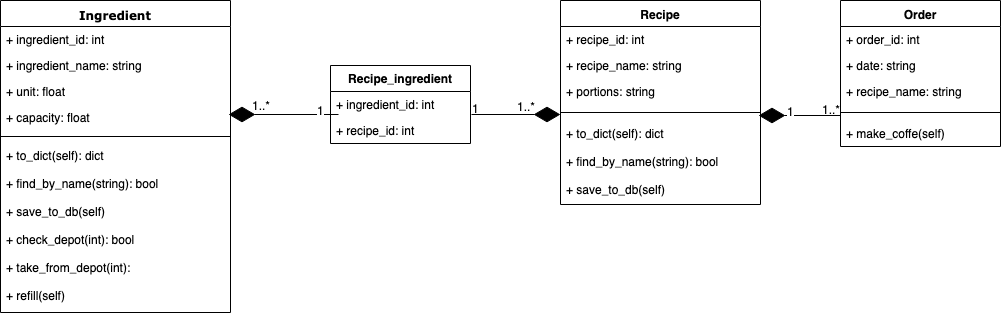

The diagram above was exported from draw.io. Its source (the exported page's mxGraphModel, read from the mxfile embedded in the PNG):
<mxGraphModel dx="1398" dy="780" grid="1" gridSize="10" guides="1" tooltips="1" connect="1" arrows="1" fold="1" page="1" pageScale="1" pageWidth="1100" pageHeight="850" background="#ffffff" math="0" shadow="0">
  <root>
    <mxCell id="0" />
    <mxCell id="1" parent="0" />
    <mxCell id="cwUOhdmlIriqHFpp7HQf-1" value="&lt;span lang=&quot;en&quot;&gt;&lt;span title=&quot;&quot;&gt;Ingredient&lt;/span&gt;&lt;/span&gt;" style="swimlane;html=1;fontStyle=1;align=center;verticalAlign=top;childLayout=stackLayout;horizontal=1;startSize=26;horizontalStack=0;resizeParent=1;resizeLast=0;collapsible=1;marginBottom=0;swimlaneFillColor=#ffffff;rounded=0;shadow=0;comic=0;labelBackgroundColor=none;strokeColor=#000000;strokeWidth=1;fillColor=none;fontFamily=Verdana;fontSize=12;fontColor=#000000;" vertex="1" parent="1">
      <mxGeometry x="20" y="126" width="230" height="312" as="geometry" />
    </mxCell>
    <mxCell id="cwUOhdmlIriqHFpp7HQf-67" value="&lt;div&gt;+ ingredient_id: int&lt;br&gt;&lt;/div&gt;" style="text;html=1;strokeColor=none;fillColor=none;align=left;verticalAlign=top;spacingLeft=4;spacingRight=4;whiteSpace=wrap;overflow=hidden;rotatable=0;points=[[0,0.5],[1,0.5]];portConstraint=eastwest;" vertex="1" parent="cwUOhdmlIriqHFpp7HQf-1">
      <mxGeometry y="26" width="230" height="26" as="geometry" />
    </mxCell>
    <mxCell id="cwUOhdmlIriqHFpp7HQf-17" value="&lt;div&gt;+ ingredient_name: string&lt;br&gt;&lt;/div&gt;" style="text;html=1;strokeColor=none;fillColor=none;align=left;verticalAlign=top;spacingLeft=4;spacingRight=4;whiteSpace=wrap;overflow=hidden;rotatable=0;points=[[0,0.5],[1,0.5]];portConstraint=eastwest;" vertex="1" parent="cwUOhdmlIriqHFpp7HQf-1">
      <mxGeometry y="52" width="230" height="26" as="geometry" />
    </mxCell>
    <mxCell id="cwUOhdmlIriqHFpp7HQf-16" value="&lt;div&gt;+ unit: float&lt;br&gt;&lt;/div&gt;" style="text;html=1;strokeColor=none;fillColor=none;align=left;verticalAlign=top;spacingLeft=4;spacingRight=4;whiteSpace=wrap;overflow=hidden;rotatable=0;points=[[0,0.5],[1,0.5]];portConstraint=eastwest;" vertex="1" parent="cwUOhdmlIriqHFpp7HQf-1">
      <mxGeometry y="78" width="230" height="26" as="geometry" />
    </mxCell>
    <mxCell id="cwUOhdmlIriqHFpp7HQf-3" value="+ capacity: float" style="text;html=1;strokeColor=none;fillColor=none;align=left;verticalAlign=top;spacingLeft=4;spacingRight=4;whiteSpace=wrap;overflow=hidden;rotatable=0;points=[[0,0.5],[1,0.5]];portConstraint=eastwest;" vertex="1" parent="cwUOhdmlIriqHFpp7HQf-1">
      <mxGeometry y="104" width="230" height="26" as="geometry" />
    </mxCell>
    <mxCell id="cwUOhdmlIriqHFpp7HQf-4" value="" style="line;html=1;strokeWidth=1;fillColor=none;align=left;verticalAlign=middle;spacingTop=-1;spacingLeft=3;spacingRight=3;rotatable=0;labelPosition=right;points=[];portConstraint=eastwest;" vertex="1" parent="cwUOhdmlIriqHFpp7HQf-1">
      <mxGeometry y="130" width="230" height="12" as="geometry" />
    </mxCell>
    <mxCell id="cwUOhdmlIriqHFpp7HQf-7" value="+ to_dict(self): dict" style="text;html=1;strokeColor=none;fillColor=none;align=left;verticalAlign=top;spacingLeft=4;spacingRight=4;whiteSpace=wrap;overflow=hidden;rotatable=0;points=[[0,0.5],[1,0.5]];portConstraint=eastwest;" vertex="1" parent="cwUOhdmlIriqHFpp7HQf-1">
      <mxGeometry y="142" width="230" height="28" as="geometry" />
    </mxCell>
    <mxCell id="cwUOhdmlIriqHFpp7HQf-19" value="+ find_by_name(string): bool" style="text;html=1;strokeColor=none;fillColor=none;align=left;verticalAlign=top;spacingLeft=4;spacingRight=4;whiteSpace=wrap;overflow=hidden;rotatable=0;points=[[0,0.5],[1,0.5]];portConstraint=eastwest;" vertex="1" parent="cwUOhdmlIriqHFpp7HQf-1">
      <mxGeometry y="170" width="230" height="28" as="geometry" />
    </mxCell>
    <mxCell id="cwUOhdmlIriqHFpp7HQf-33" value="+ save_to_db(self)" style="text;html=1;strokeColor=none;fillColor=none;align=left;verticalAlign=top;spacingLeft=4;spacingRight=4;whiteSpace=wrap;overflow=hidden;rotatable=0;points=[[0,0.5],[1,0.5]];portConstraint=eastwest;" vertex="1" parent="cwUOhdmlIriqHFpp7HQf-1">
      <mxGeometry y="198" width="230" height="28" as="geometry" />
    </mxCell>
    <mxCell id="cwUOhdmlIriqHFpp7HQf-32" value="+ check_depot(int): bool" style="text;html=1;strokeColor=none;fillColor=none;align=left;verticalAlign=top;spacingLeft=4;spacingRight=4;whiteSpace=wrap;overflow=hidden;rotatable=0;points=[[0,0.5],[1,0.5]];portConstraint=eastwest;" vertex="1" parent="cwUOhdmlIriqHFpp7HQf-1">
      <mxGeometry y="226" width="230" height="28" as="geometry" />
    </mxCell>
    <mxCell id="cwUOhdmlIriqHFpp7HQf-20" value="+ take_from_depot(int): " style="text;html=1;strokeColor=none;fillColor=none;align=left;verticalAlign=top;spacingLeft=4;spacingRight=4;whiteSpace=wrap;overflow=hidden;rotatable=0;points=[[0,0.5],[1,0.5]];portConstraint=eastwest;" vertex="1" parent="cwUOhdmlIriqHFpp7HQf-1">
      <mxGeometry y="254" width="230" height="28" as="geometry" />
    </mxCell>
    <mxCell id="cwUOhdmlIriqHFpp7HQf-18" value="+ refill(self)" style="text;html=1;strokeColor=none;fillColor=none;align=left;verticalAlign=top;spacingLeft=4;spacingRight=4;whiteSpace=wrap;overflow=hidden;rotatable=0;points=[[0,0.5],[1,0.5]];portConstraint=eastwest;" vertex="1" parent="cwUOhdmlIriqHFpp7HQf-1">
      <mxGeometry y="282" width="230" height="30" as="geometry" />
    </mxCell>
    <mxCell id="cwUOhdmlIriqHFpp7HQf-25" value="Recipe" style="swimlane;fontStyle=1;align=center;verticalAlign=top;childLayout=stackLayout;horizontal=1;startSize=26;horizontalStack=0;resizeParent=1;resizeParentMax=0;resizeLast=0;collapsible=1;marginBottom=0;" vertex="1" parent="1">
      <mxGeometry x="580" y="126" width="200" height="204" as="geometry" />
    </mxCell>
    <mxCell id="cwUOhdmlIriqHFpp7HQf-26" value="+ recipe_id: int" style="text;strokeColor=none;fillColor=none;align=left;verticalAlign=top;spacingLeft=4;spacingRight=4;overflow=hidden;rotatable=0;points=[[0,0.5],[1,0.5]];portConstraint=eastwest;" vertex="1" parent="cwUOhdmlIriqHFpp7HQf-25">
      <mxGeometry y="26" width="200" height="26" as="geometry" />
    </mxCell>
    <mxCell id="cwUOhdmlIriqHFpp7HQf-29" value="+ recipe_name: string" style="text;strokeColor=none;fillColor=none;align=left;verticalAlign=top;spacingLeft=4;spacingRight=4;overflow=hidden;rotatable=0;points=[[0,0.5],[1,0.5]];portConstraint=eastwest;" vertex="1" parent="cwUOhdmlIriqHFpp7HQf-25">
      <mxGeometry y="52" width="200" height="26" as="geometry" />
    </mxCell>
    <mxCell id="cwUOhdmlIriqHFpp7HQf-30" value="+ portions: string" style="text;strokeColor=none;fillColor=none;align=left;verticalAlign=top;spacingLeft=4;spacingRight=4;overflow=hidden;rotatable=0;points=[[0,0.5],[1,0.5]];portConstraint=eastwest;" vertex="1" parent="cwUOhdmlIriqHFpp7HQf-25">
      <mxGeometry y="78" width="200" height="26" as="geometry" />
    </mxCell>
    <mxCell id="cwUOhdmlIriqHFpp7HQf-27" value="" style="line;strokeWidth=1;fillColor=none;align=left;verticalAlign=middle;spacingTop=-1;spacingLeft=3;spacingRight=3;rotatable=0;labelPosition=right;points=[];portConstraint=eastwest;" vertex="1" parent="cwUOhdmlIriqHFpp7HQf-25">
      <mxGeometry y="104" width="200" height="16" as="geometry" />
    </mxCell>
    <mxCell id="cwUOhdmlIriqHFpp7HQf-34" value="+ to_dict(self): dict" style="text;html=1;strokeColor=none;fillColor=none;align=left;verticalAlign=top;spacingLeft=4;spacingRight=4;whiteSpace=wrap;overflow=hidden;rotatable=0;points=[[0,0.5],[1,0.5]];portConstraint=eastwest;" vertex="1" parent="cwUOhdmlIriqHFpp7HQf-25">
      <mxGeometry y="120" width="200" height="28" as="geometry" />
    </mxCell>
    <mxCell id="cwUOhdmlIriqHFpp7HQf-36" value="+ find_by_name(string): bool" style="text;html=1;strokeColor=none;fillColor=none;align=left;verticalAlign=top;spacingLeft=4;spacingRight=4;whiteSpace=wrap;overflow=hidden;rotatable=0;points=[[0,0.5],[1,0.5]];portConstraint=eastwest;" vertex="1" parent="cwUOhdmlIriqHFpp7HQf-25">
      <mxGeometry y="148" width="200" height="28" as="geometry" />
    </mxCell>
    <mxCell id="cwUOhdmlIriqHFpp7HQf-35" value="+ save_to_db(self)" style="text;html=1;strokeColor=none;fillColor=none;align=left;verticalAlign=top;spacingLeft=4;spacingRight=4;whiteSpace=wrap;overflow=hidden;rotatable=0;points=[[0,0.5],[1,0.5]];portConstraint=eastwest;" vertex="1" parent="cwUOhdmlIriqHFpp7HQf-25">
      <mxGeometry y="176" width="200" height="28" as="geometry" />
    </mxCell>
    <mxCell id="cwUOhdmlIriqHFpp7HQf-37" value="Recipe_ingredient" style="swimlane;fontStyle=1;childLayout=stackLayout;horizontal=1;startSize=26;fillColor=none;horizontalStack=0;resizeParent=1;resizeParentMax=0;resizeLast=0;collapsible=1;marginBottom=0;" vertex="1" parent="1">
      <mxGeometry x="350" y="191" width="140" height="78" as="geometry" />
    </mxCell>
    <mxCell id="cwUOhdmlIriqHFpp7HQf-2" value="&lt;div&gt;+ ingredient_id: int&lt;br&gt;&lt;/div&gt;" style="text;html=1;strokeColor=none;fillColor=none;align=left;verticalAlign=top;spacingLeft=4;spacingRight=4;whiteSpace=wrap;overflow=hidden;rotatable=0;points=[[0,0.5],[1,0.5]];portConstraint=eastwest;" vertex="1" parent="cwUOhdmlIriqHFpp7HQf-37">
      <mxGeometry y="26" width="140" height="26" as="geometry" />
    </mxCell>
    <mxCell id="cwUOhdmlIriqHFpp7HQf-49" value="+ recipe_id: int" style="text;strokeColor=none;fillColor=none;align=left;verticalAlign=top;spacingLeft=4;spacingRight=4;overflow=hidden;rotatable=0;points=[[0,0.5],[1,0.5]];portConstraint=eastwest;" vertex="1" parent="cwUOhdmlIriqHFpp7HQf-37">
      <mxGeometry y="52" width="140" height="26" as="geometry" />
    </mxCell>
    <mxCell id="cwUOhdmlIriqHFpp7HQf-50" value="" style="endArrow=diamondThin;endFill=1;endSize=24;html=1;" edge="1" parent="1">
      <mxGeometry width="160" relative="1" as="geometry">
        <mxPoint x="358" y="240" as="sourcePoint" />
        <mxPoint x="248" y="240" as="targetPoint" />
      </mxGeometry>
    </mxCell>
    <mxCell id="cwUOhdmlIriqHFpp7HQf-64" value="1" style="text;html=1;resizable=0;points=[];align=center;verticalAlign=middle;labelBackgroundColor=#ffffff;" vertex="1" connectable="0" parent="cwUOhdmlIriqHFpp7HQf-50">
      <mxGeometry x="-0.6909" y="1" relative="1" as="geometry">
        <mxPoint x="-1" y="-6" as="offset" />
      </mxGeometry>
    </mxCell>
    <mxCell id="cwUOhdmlIriqHFpp7HQf-51" value="" style="endArrow=diamondThin;endFill=1;endSize=24;html=1;exitX=1.007;exitY=-0.115;exitDx=0;exitDy=0;exitPerimeter=0;" edge="1" parent="1" source="cwUOhdmlIriqHFpp7HQf-49">
      <mxGeometry width="160" relative="1" as="geometry">
        <mxPoint x="20" y="460" as="sourcePoint" />
        <mxPoint x="580" y="240" as="targetPoint" />
      </mxGeometry>
    </mxCell>
    <mxCell id="cwUOhdmlIriqHFpp7HQf-52" value="Order" style="swimlane;fontStyle=1;align=center;verticalAlign=top;childLayout=stackLayout;horizontal=1;startSize=26;horizontalStack=0;resizeParent=1;resizeParentMax=0;resizeLast=0;collapsible=1;marginBottom=0;" vertex="1" parent="1">
      <mxGeometry x="860" y="126" width="160" height="146" as="geometry" />
    </mxCell>
    <mxCell id="cwUOhdmlIriqHFpp7HQf-53" value="+ order_id: int" style="text;strokeColor=none;fillColor=none;align=left;verticalAlign=top;spacingLeft=4;spacingRight=4;overflow=hidden;rotatable=0;points=[[0,0.5],[1,0.5]];portConstraint=eastwest;" vertex="1" parent="cwUOhdmlIriqHFpp7HQf-52">
      <mxGeometry y="26" width="160" height="26" as="geometry" />
    </mxCell>
    <mxCell id="cwUOhdmlIriqHFpp7HQf-56" value="+ date: string" style="text;strokeColor=none;fillColor=none;align=left;verticalAlign=top;spacingLeft=4;spacingRight=4;overflow=hidden;rotatable=0;points=[[0,0.5],[1,0.5]];portConstraint=eastwest;" vertex="1" parent="cwUOhdmlIriqHFpp7HQf-52">
      <mxGeometry y="52" width="160" height="26" as="geometry" />
    </mxCell>
    <mxCell id="cwUOhdmlIriqHFpp7HQf-57" value="+ recipe_name: string" style="text;strokeColor=none;fillColor=none;align=left;verticalAlign=top;spacingLeft=4;spacingRight=4;overflow=hidden;rotatable=0;points=[[0,0.5],[1,0.5]];portConstraint=eastwest;" vertex="1" parent="cwUOhdmlIriqHFpp7HQf-52">
      <mxGeometry y="78" width="160" height="26" as="geometry" />
    </mxCell>
    <mxCell id="cwUOhdmlIriqHFpp7HQf-54" value="" style="line;strokeWidth=1;fillColor=none;align=left;verticalAlign=middle;spacingTop=-1;spacingLeft=3;spacingRight=3;rotatable=0;labelPosition=right;points=[];portConstraint=eastwest;" vertex="1" parent="cwUOhdmlIriqHFpp7HQf-52">
      <mxGeometry y="104" width="160" height="16" as="geometry" />
    </mxCell>
    <mxCell id="cwUOhdmlIriqHFpp7HQf-55" value="+ make_coffe(self)" style="text;strokeColor=none;fillColor=none;align=left;verticalAlign=top;spacingLeft=4;spacingRight=4;overflow=hidden;rotatable=0;points=[[0,0.5],[1,0.5]];portConstraint=eastwest;" vertex="1" parent="cwUOhdmlIriqHFpp7HQf-52">
      <mxGeometry y="120" width="160" height="26" as="geometry" />
    </mxCell>
    <mxCell id="cwUOhdmlIriqHFpp7HQf-58" value="" style="endArrow=diamondThin;endFill=1;endSize=24;html=1;entryX=0.99;entryY=0.688;entryDx=0;entryDy=0;entryPerimeter=0;" edge="1" parent="1" target="cwUOhdmlIriqHFpp7HQf-27">
      <mxGeometry width="160" relative="1" as="geometry">
        <mxPoint x="860" y="241" as="sourcePoint" />
        <mxPoint x="180" y="460" as="targetPoint" />
      </mxGeometry>
    </mxCell>
    <mxCell id="cwUOhdmlIriqHFpp7HQf-60" value="1" style="text;html=1;resizable=0;points=[];align=center;verticalAlign=middle;labelBackgroundColor=#ffffff;" vertex="1" connectable="0" parent="cwUOhdmlIriqHFpp7HQf-58">
      <mxGeometry x="0.3659" y="1" relative="1" as="geometry">
        <mxPoint x="6" y="-6" as="offset" />
      </mxGeometry>
    </mxCell>
    <mxCell id="cwUOhdmlIriqHFpp7HQf-61" value="1..*" style="text;html=1;resizable=0;points=[];autosize=1;align=left;verticalAlign=top;spacingTop=-4;" vertex="1" parent="1">
      <mxGeometry x="840" y="226" width="30" height="20" as="geometry" />
    </mxCell>
    <mxCell id="cwUOhdmlIriqHFpp7HQf-63" value="1" style="text;html=1;resizable=0;points=[];autosize=1;align=left;verticalAlign=top;spacingTop=-4;" vertex="1" parent="1">
      <mxGeometry x="490" y="225" width="20" height="20" as="geometry" />
    </mxCell>
    <mxCell id="cwUOhdmlIriqHFpp7HQf-65" value="1..*" style="text;html=1;resizable=0;points=[];autosize=1;align=left;verticalAlign=top;spacingTop=-4;" vertex="1" parent="1">
      <mxGeometry x="535" y="223" width="30" height="20" as="geometry" />
    </mxCell>
    <mxCell id="cwUOhdmlIriqHFpp7HQf-66" value="1..*" style="text;html=1;resizable=0;points=[];autosize=1;align=left;verticalAlign=top;spacingTop=-4;" vertex="1" parent="1">
      <mxGeometry x="270" y="222" width="30" height="20" as="geometry" />
    </mxCell>
  </root>
</mxGraphModel>